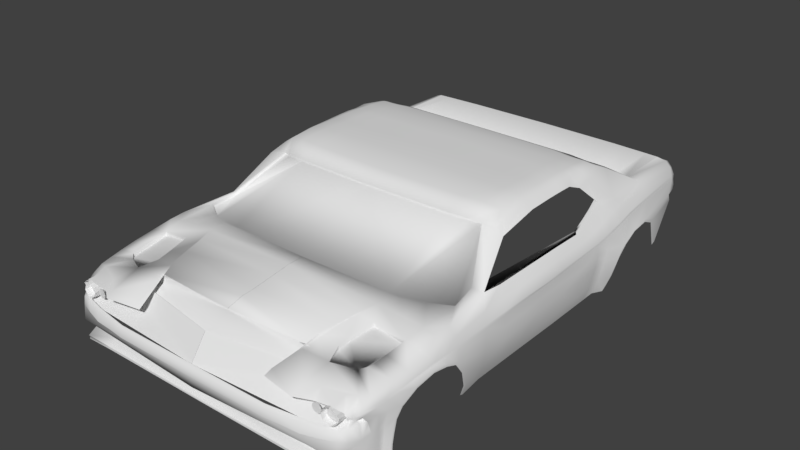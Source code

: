 # Source: untitled.blend  (saved by Blender 2.79.0; exported with 4.5.12 LTS)
import bpy
from mathutils import Matrix  # noqa: F401  (used for matrix-valued properties, if any)

bpy.ops.wm.read_factory_settings(use_empty=True)
scene = bpy.context.scene
scene.name = 'Scene'

# ---- collections
col_collection_1 = bpy.data.collections.new('Collection 1'); scene.collection.children.link(col_collection_1)

# ---- world
world_world = bpy.data.worlds.new('World'); scene.world = world_world
world_world.color = (0.05088, 0.05088, 0.05088)
world_world.use_sun_shadow = False
world_world.sun_shadow_jitter_overblur = 0.0
world_world.cycles.sampling_method = 'MANUAL'

# ---- meshes
me_plane = bpy.data.meshes.new('Plane')
me_plane.from_pydata([(0.0, -3.819, 0.2697), (1.414, -3.716, 0.2358), (0.0, -1.779, 0.3033), (1.471, -1.779, 0.2807), (0.0, -2.261, 0.3869), (0.0, -2.8, 0.3959), (0.0, -3.145, 0.3911), (1.473, -3.145, 0.3703), (1.474, -2.814, 0.3588), (1.471, -2.294, 0.3514), (0.0, -3.579, 0.3662), (1.486, -3.503, 0.3346), (1.051, -3.799, 0.2683), (1.289, -3.771, 0.2635), (1.25, -1.783, 0.3002), (1.013, -1.778, 0.2991), (1.283, -3.152, 0.3858), (1.044, -3.15, 0.3936), (1.277, -2.804, 0.3724), (1.035, -2.81, 0.3857), (1.26, -2.287, 0.3635), (1.028, -2.278, 0.3716), (1.293, -3.522, 0.3636), (1.048, -3.549, 0.3662), (0.0, -2.441, 0.3944), (0.0, -2.612, 0.3947), (1.478, -2.597, 0.3588), (1.474, -2.432, 0.3584), (1.028, -2.602, 0.3751), (1.026, -2.435, 0.3738), (1.275, -2.6, 0.3735), (1.271, -2.43, 0.3706), (1.467, -2.122, 0.3405), (1.47, -1.862, 0.3139), (0.0, -1.843, 0.3308), (0.0, -2.105, 0.3684), (1.027, -2.12, 0.3584), (1.021, -1.86, 0.333), (1.255, -2.123, 0.3436), (1.254, -1.871, 0.3187), (1.646, -3.711, 0.1667), (1.603, -1.588, 0.182), (1.649, -3.141, 0.2442), (1.644, -2.805, 0.2464), (1.667, -2.234, 0.1656), (1.653, -3.669, 0.1419), (1.645, -2.577, 0.2464), (1.646, -2.422, 0.2429), (1.668, -2.086, 0.2074), (1.644, -1.641, 0.1924), (1.815, -1.113, -0.111), (1.832, -1.753, -0.08779), (1.757, -1.97, -0.07822), (1.672, -1.258, -0.07432), (1.564, -3.149, 0.3172), (1.57, -2.806, 0.3221), (1.602, -2.111, 0.3142), (1.58, -1.802, 0.2699), (1.553, -1.698, 0.2399), (1.577, -2.441, 0.3261), (1.579, -2.294, 0.3165), (1.573, -2.596, 0.3263), (1.562, -3.547, 0.2762), (1.561, -3.652, 0.2096), (1.868, -1.087, -0.1955), (1.855, -1.618, -0.2042), (1.9, -1.869, -0.1944), (1.859, -2.575, -0.186), (1.866, -2.578, -0.2079), (1.847, -2.58, -0.1607), (1.81, -4.193, -0.2187), (1.972, -2.568, -0.416), (1.978, -4.384, -0.4438), (1.919, -4.328, -0.3374), (1.935, -2.566, -0.3074), (1.897, -2.662, -1.122), (1.876, -4.333, -1.15), (1.992, -4.39, -0.7521), (1.942, -4.373, -0.9833), (1.957, -2.621, -0.9515), (1.975, -2.586, -0.7277), (1.915, -1.081, -0.2871), (1.956, -1.556, -0.2933), (1.972, -1.833, -0.3347), (1.766, -0.3763, -0.1072), (1.669, -0.4179, -0.06905), (1.819, -0.3387, -0.1977), (1.853, -0.3549, -0.2938), (0.0, -1.215, -0.06555), (0.0, -0.3447, -0.09588), (0.0, -0.3827, -0.06607), (1.845, -2.594, -0.1726), (1.706, -4.263, -0.1795), (1.741, -2.028, -0.02974), (2.005, -2.561, -0.5599), (1.994, -4.39, -0.5884), (1.961, -2.051, -1.118), (2.027, -2.031, -0.9401), (2.076, -1.944, -0.689), (2.069, -1.842, -0.5648), (2.017, -1.243, -0.4774), (2.043, -1.549, -0.4676), (1.898, -0.463, -0.4901), (1.791, -2.163, -0.1166), (1.828, -2.363, -0.1576), (1.808, -2.377, -0.128), (1.772, -2.187, -0.08491), (1.983, -2.299, -0.394), (1.979, -2.076, -0.3652), (1.923, -2.102, -0.2306), (1.933, -2.318, -0.2696), (1.982, -2.3, -0.7043), (1.983, -2.101, -0.6954), (2.002, -2.081, -0.5536), (1.998, -2.293, -0.5497), (1.958, -2.346, -0.9371), (1.958, -2.153, -0.9332), (1.894, -2.37, -1.123), (1.894, -2.172, -1.12), (1.807, -0.4042, -0.9282), (1.936, -0.7968, -0.9936), (1.992, -1.001, -0.5887), (1.88, -0.394, -0.5997), (1.993, -4.851, -0.4397), (2.016, -4.77, -0.7543), (1.979, -4.683, -0.9782), (2.033, -4.9, -0.5833), (1.993, -5.048, -0.4401), (2.025, -5.052, -0.5255), (1.992, -5.216, -0.4448), (2.033, -5.263, -0.4946), (1.987, -5.539, -0.4626), (2.019, -5.504, -0.5428), (1.972, -5.719, -0.4799), (2.004, -5.709, -0.6491), (1.924, -6.162, -0.5221), (1.943, -6.096, -0.631), (1.996, -5.788, -0.7651), (1.945, -6.05, -0.7752), (0.000715, -4.891, -0.16), (0.000715, -5.093, -0.1599), (1.695, -5.551, -0.3077), (1.816, -6.259, -0.5037), (1.9, -4.874, -0.256), (1.887, -5.072, -0.2602), (1.685, -5.701, -0.3238), (1.746, -6.322, -0.4393), (1.496, -6.294, -0.501), (1.319, -6.413, -0.4671), (1.74, -4.576, -0.2249), (1.508, -4.736, -0.2029), (1.253, -4.83, -0.1916), (1.293, -5.597, -0.2559), (1.201, -5.089, -0.1695), (1.496, -5.075, -0.2042), (1.733, -5.064, -0.2345), (1.286, -5.747, -0.2842), (1.956, -5.541, -0.3722), (1.142, -5.321, -0.1964), (1.963, -5.057, -0.3389), (1.94, -5.73, -0.3945), (1.966, -5.282, -0.3445), (1.896, -6.112, -0.4687), (1.965, -4.857, -0.3418), (0.0, -6.339, -1.172), (1.916, -4.654, -1.145), (1.959, -5.854, -0.4879), (1.946, -5.983, -0.5105), (1.956, -5.959, -0.6296), (1.976, -5.855, -0.6345), (1.948, -5.952, -0.7685), (1.952, -5.88, -0.7841), (1.601, -5.843, -0.3546), (1.807, -6.058, -0.421), (1.725, -6.13, -0.4165), (1.484, -6.197, -0.405), (1.363, -5.961, -0.3249), (1.33, -6.323, -0.4164), (1.932, -5.883, -0.4204), (1.916, -6.023, -0.4397), (1.091, -5.563, -0.229), (0.000715, -5.319, -0.1923), (1.054, -5.748, -0.2669), (0.9985, -5.955, -0.3277), (0.000715, -5.578, -0.2261), (0.000715, -5.748, -0.2384), (1.145, -5.283, -0.1875), (0.000715, -5.939, -0.2921), (1.094, -5.537, -0.2135), (1.054, -5.72, -0.2308), (1.011, -5.897, -0.2977), (1.487, -3.166, 0.3493), (0.9955, -5.86, -0.2934), (1.71, -5.292, -0.2744), (1.341, -5.309, -0.2189), (0.9359, -6.271, -0.4085), (0.8972, -6.333, -0.4753), (1.941, -6.082, -0.6365), (1.914, -6.01, -0.748), (1.821, -6.202, -0.6073), (1.91, -6.169, -0.6167), (1.917, -6.151, -0.8092), (1.877, -6.278, -0.6328), (1.877, -6.277, -0.789), (1.821, -6.349, -0.6587), (1.817, -6.366, -0.754), (0.0, -6.527, -0.6694), (0.0, -6.514, -0.7734), (1.679, -6.397, -0.6727), (1.464, -6.439, -0.6735), (1.223, -6.479, -0.6758), (1.028, -6.504, -0.6716), (1.032, -6.5, -0.7821), (1.229, -6.478, -0.7809), (1.463, -6.462, -0.7796), (1.658, -6.411, -0.7698), (1.805, -6.226, -0.5441), (1.806, -6.284, -0.6338), (0.0, -6.469, -0.6506), (1.674, -6.353, -0.6469), (1.467, -6.4, -0.6494), (1.221, -6.437, -0.6486), (1.031, -6.466, -0.6475), (1.995, -5.828, -0.9188), (1.943, -6.027, -0.9468), (1.947, -5.954, -0.9461), (1.952, -5.888, -0.9394), (1.921, -6.134, -0.953), (1.815, -6.385, -0.9268), (0.0, -6.499, -0.7697), (0.0, -6.473, -0.9341), (1.995, -5.858, -1.166), (1.943, -6.022, -1.174), (1.947, -5.954, -1.174), (1.952, -5.907, -1.173), (1.927, -6.147, -1.18), (1.867, -6.338, -1.175), (1.927, -6.139, -1.045), (1.927, -6.144, -1.121), (1.943, -6.019, -1.115), (1.943, -6.024, -1.039), (1.947, -5.947, -1.039), (1.947, -5.951, -1.115), (1.952, -5.903, -1.115), (1.952, -5.899, -1.039), (1.995, -5.855, -1.108), (1.995, -5.85, -1.018), (1.876, -6.196, -1.043), (1.873, -6.225, -1.116), (1.479, -6.4, -0.9289), (1.506, -6.339, -1.169), (1.494, -6.24, -1.037), (1.486, -6.256, -1.091), (0.0, -6.234, -1.115), (0.0, -6.344, -1.174), (1.876, -6.317, -1.178), (1.507, -6.343, -1.172), (0.0, -6.343, -1.203), (1.86, -6.335, -1.216), (1.495, -6.342, -1.199), (1.891, -2.973, -1.133), (1.887, -3.305, -1.137), (1.883, -3.632, -1.141), (1.879, -3.961, -1.146), (1.994, -4.079, -0.7634), (1.99, -3.75, -0.7544), (1.985, -3.403, -0.7278), (1.981, -2.998, -0.7365), (1.946, -4.048, -0.977), (1.949, -3.711, -0.9706), (1.951, -3.347, -0.9642), (1.955, -2.972, -0.9578), (1.856, -2.941, -0.2097), (1.846, -3.278, -0.2181), (1.835, -3.614, -0.2265), (1.825, -3.949, -0.2349), (1.977, -3.017, -0.4238), (2.0, -3.374, -0.4228), (1.983, -3.767, -0.4307), (1.979, -4.07, -0.4372), (1.922, -4.023, -0.3318), (1.926, -3.709, -0.3248), (1.928, -3.332, -0.3187), (1.93, -2.989, -0.3115), (1.97, -2.004, -1.075), (2.028, -1.984, -0.9121), (2.064, -1.923, -0.7089), (2.073, -1.802, -0.5734), (2.02, -1.278, -0.5101), (2.053, -1.577, -0.5), (1.951, -0.8867, -0.9959), (1.997, -1.077, -0.6034), (1.74, -0.2042, -0.8797), (1.806, -0.321, -0.6296), (1.786, -0.2399, -0.2293), (1.828, -0.2397, -0.3177), (1.848, -0.2245, -0.4836), (1.667, -0.1366, -0.8836), (1.728, -0.1527, -0.6642), (1.741, -0.2157, -0.3547), (1.754, -0.2454, -0.4892), (1.75, -0.1833, -0.3108), (1.173, -0.161, -0.8487), (1.16, -0.1462, -0.6702), (1.177, -0.1695, -0.4984), (1.114, -0.2178, -0.8453), (0.0, -0.1122, -0.6472), (0.0, -0.16, -0.4972), (1.115, -0.1823, -0.8554), (1.095, -0.1721, -0.705), (0.0, -0.1851, -0.854), (0.0, -0.1365, -0.6607), (1.095, -0.2103, -0.7009), (0.0, -0.2217, -0.8409), (0.0, -0.2084, -0.6708), (1.734, -0.2525, -0.1593), (1.677, -0.2145, -0.2723), (1.512, -0.416, -0.06566), (1.289, -0.4064, -0.06566), (1.064, -0.3964, -0.06566), (1.086, -1.247, -0.06422), (1.317, -1.246, -0.05898), (1.531, -1.231, -0.06837), (1.526, -0.3746, -0.09428), (1.286, -0.365, -0.09396), (1.059, -0.3551, -0.094), (1.524, -0.251, -0.2693), (0.0, -0.368, -0.09669), (0.0, -0.2299, -0.2462), (1.769, -0.2401, -0.4043), (1.776, -0.2454, -0.4924), (1.715, -0.2596, -0.3336), (1.206, -0.2108, -0.4887), (0.0, -0.2068, -0.485), (1.641, -0.2975, -0.297), (1.49, -0.3393, -0.2902), (0.0, -0.3089, -0.272), (1.703, -6.157, -0.4415), (1.715, -6.346, -0.4427), (1.749, -6.153, -0.4529), (1.764, -6.343, -0.455), (1.786, -6.15, -0.4873), (1.801, -6.34, -0.4904), (1.803, -6.169, -0.5307), (1.814, -6.319, -0.5336), (1.794, -6.149, -0.5755), (1.807, -6.339, -0.5793), (1.764, -6.151, -0.6161), (1.776, -6.341, -0.6195), (1.733, -6.154, -0.6396), (1.731, -6.352, -0.638), (1.665, -6.158, -0.629), (1.679, -6.348, -0.6316), (1.624, -6.161, -0.5966), (1.638, -6.351, -0.6003), (1.606, -6.163, -0.5389), (1.618, -6.352, -0.5427), (1.619, -6.162, -0.4901), (1.631, -6.353, -0.4932), (1.655, -6.16, -0.4545), (1.669, -6.358, -0.4561), (1.757, -6.267, -0.4599), (1.711, -6.271, -0.4485), (1.794, -6.264, -0.4942), (1.792, -6.271, -0.5369), (1.802, -6.263, -0.5825), (1.766, -6.265, -0.6231), (1.725, -6.268, -0.6432), (1.672, -6.272, -0.6356), (1.632, -6.275, -0.6036), (1.614, -6.277, -0.5459), (1.627, -6.276, -0.4971), (1.663, -6.274, -0.4615), (1.74, -6.281, -0.4988), (1.71, -6.283, -0.4913), (1.762, -6.279, -0.5204), (1.775, -6.277, -0.546), (1.765, -6.279, -0.573), (1.747, -6.28, -0.5969), (1.719, -6.282, -0.6088), (1.687, -6.284, -0.6043), (1.664, -6.286, -0.5854), (1.651, -6.287, -0.5524), (1.658, -6.286, -0.5222), (1.68, -6.285, -0.4999), (1.565, -6.314, -0.4892), (1.539, -6.316, -0.4824), (1.587, -6.313, -0.5095), (1.596, -6.312, -0.532), (1.592, -6.312, -0.5629), (1.573, -6.313, -0.5866), (1.547, -6.315, -0.5978), (1.516, -6.317, -0.5937), (1.493, -6.319, -0.5754), (1.481, -6.32, -0.5401), (1.489, -6.319, -0.5112), (1.51, -6.318, -0.4901), (1.563, -6.313, -0.5009), (1.539, -6.315, -0.4948), (1.581, -6.312, -0.5148), (1.588, -6.311, -0.5385), (1.584, -6.311, -0.561), (1.569, -6.312, -0.5808), (1.546, -6.314, -0.5906), (1.52, -6.316, -0.5869), (1.501, -6.317, -0.5713), (1.492, -6.318, -0.5431), (1.498, -6.318, -0.5193), (1.516, -6.317, -0.5018), (0.000715, -6.445, -0.6796), (1.779, -6.358, -0.6848), (0.000715, -6.244, -0.3999), (1.988, -4.073, -0.604), (1.988, -3.768, -0.6057), (1.987, -3.407, -0.5861), (1.975, -3.016, -0.5902), (1.982, -4.385, -0.4635), (1.985, -4.389, -0.479), (1.969, -2.565, -0.4543), (1.973, -2.566, -0.4343), (1.925, -1.114, -0.3385), (1.92, -1.093, -0.3083), (1.861, -0.359, -0.3194), (1.866, -0.362, -0.3476), (1.955, -1.563, -0.3398), (1.959, -1.556, -0.314), (1.983, -2.298, -0.4296), (1.983, -2.3, -0.4135), (1.983, -2.075, -0.3868), (1.987, -2.073, -0.4075), (1.978, -1.836, -0.3534), (1.976, -1.843, -0.3755), (2.002, -4.852, -0.4724), (1.998, -4.847, -0.4587), (2.005, -5.047, -0.4666), (2.006, -5.226, -0.4647), (2.0, -5.045, -0.4548), (2.0, -5.539, -0.4853), (1.983, -5.719, -0.5056), (1.979, -5.72, -0.4935), (1.937, -6.15, -0.548), (1.968, -5.855, -0.523), (1.967, -5.861, -0.5071), (1.938, -5.976, -0.5236), (1.95, -5.969, -0.539), (1.84, -6.09, -0.6352), (1.904, -6.206, -0.5695), (1.885, -6.217, -0.5436), (1.984, -4.073, -0.4544), (1.983, -4.069, -0.4763), (1.831, -0.2337, -0.3351), (1.834, -0.228, -0.3613), (1.774, -0.2226, -0.3747), (1.744, -0.2247, -0.3761), (1.769, -0.2402, -0.4052), (1.77, -0.2419, -0.4214), (1.984, -3.772, -0.4519), (1.983, -3.771, -0.4719), (1.986, -3.385, -0.4465), (1.985, -3.39, -0.4656), (1.982, -3.022, -0.4472), (1.982, -3.023, -0.4649), (2.015, -4.808, -0.7585), (1.981, -4.728, -0.9678), (2.031, -4.93, -0.5987), (2.032, -5.07, -0.5446), (2.026, -5.257, -0.5186), (2.018, -5.495, -0.5608), (2.004, -5.687, -0.6633), (1.996, -5.76, -0.7686), (1.922, -4.7, -1.123), (1.995, -5.797, -0.9123), (1.995, -5.825, -1.144), (1.995, -5.823, -1.102), (1.995, -5.818, -1.015), (1.669, -5.783, -0.33), (1.997, -5.213, -0.4561), (1.991, -5.537, -0.4742), (1.819, -6.229, -0.5872), (1.013, -1.783, 0.2918), (0.0, -1.784, 0.296), (1.471, -1.783, 0.2734), (1.25, -1.787, 0.2929), (1.553, -1.703, 0.2326), (1.672, -1.263, -0.08163), (1.603, -1.593, 0.1747), (1.531, -1.235, -0.07567), (0.0, -1.22, -0.07286), (1.085, -1.252, -0.07152), (1.317, -1.251, -0.06629), (1.741, -0.2019, -0.3454), (1.754, -0.2316, -0.4799), (1.177, -0.1556, -0.4892), (0.0, -0.1462, -0.4879), (1.715, -0.2457, -0.3243), (1.641, -0.2836, -0.2877), (1.49, -0.3254, -0.281), (0.0, -0.295, -0.2627), (1.744, -0.2109, -0.3668), (1.285, -3.76, 0.2382), (1.41, -3.705, 0.2105), (0.0, -3.809, 0.2444), (1.061, -3.789, 0.243), (1.735, -4.57, -0.257), (1.503, -4.73, -0.235), (1.103, -4.824, -0.2237), (1.701, -4.257, -0.2116), (0.0, -4.885, -0.1921), (1.506, -6.235, -1.109), (1.523, -6.239, -1.038), (0.02836, -6.255, -1.095), (1.456, -6.38, -0.948), (0.02852, -6.45, -0.9532), (1.699, -5.556, -0.3539), (1.689, -5.706, -0.37), (1.298, -5.598, -0.2953), (1.291, -5.748, -0.3236), (1.714, -5.297, -0.3206), (1.346, -5.31, -0.2584), (1.673, -5.788, -0.3763), (1.108, -4.825, -0.2631), (1.286, -5.747, -0.2842), (1.364, -5.956, -0.3181), (1.714, -5.297, -0.3206), (1.601, -5.847, -0.3614), (1.699, -5.556, -0.3539), (1.346, -5.31, -0.2584), (1.298, -5.598, -0.2953), (1.689, -5.706, -0.37), (1.291, -5.748, -0.3236), (1.673, -5.788, -0.3763), (1.861, -5.849, -0.5095), (0.0, -5.934, -0.3138), (0.9127, -5.891, -0.3193), (0.0, -6.239, -0.4215)], [(7, 191), (299, 490), (505, 520)], [(39, 33, 3, 14), (22, 11, 7, 16), (16, 7, 8, 18), (31, 27, 9, 20), (13, 1, 11, 22), (0, 12, 23, 10), (12, 13, 22, 23), (24, 29, 21, 4), (29, 31, 20, 21), (6, 17, 19, 5), (17, 16, 18, 19), (10, 23, 17, 6), (23, 22, 16, 17), (34, 37, 15, 2), (37, 39, 14, 15), (19, 18, 30, 28), (28, 30, 31, 29), (5, 19, 28, 25), (25, 28, 29, 24), (18, 8, 26, 30), (30, 26, 27, 31), (21, 20, 38, 36), (36, 38, 39, 37), (4, 21, 36, 35), (35, 36, 37, 34), (20, 9, 32, 38), (38, 32, 33, 39), (55, 54, 42, 43), (57, 56, 48, 49), (58, 57, 49, 41), (60, 59, 47, 44), (61, 55, 43, 46), (59, 61, 46, 47), (54, 62, 45, 42), (62, 63, 40, 45), (56, 60, 44, 48), (41, 49, 50, 53), (48, 44, 52, 51), (49, 48, 51, 50), (32, 9, 60, 56), (11, 1, 63, 62), (7, 11, 62, 54), (27, 26, 61, 59), (26, 8, 55, 61), (9, 27, 59, 60), (3, 33, 57, 58), (33, 32, 56, 57), (8, 7, 54, 55), (51, 52, 66, 65), (50, 51, 65, 64), (91, 68, 67, 69), (280, 73, 72, 279), (275, 70, 73, 280), (268, 78, 76, 263), (264, 77, 78, 268), (64, 65, 82, 81), (65, 66, 83, 82), (64, 81, 87, 86), (50, 64, 86, 84), (53, 50, 84, 85), (320, 319, 90, 88), (319, 325, 89, 90), (104, 105, 91, 68), (113, 112, 98, 99), (112, 116, 97, 98), (116, 118, 96, 97), (104, 68, 74, 110), (108, 83, 66, 109), (81, 82, 425, 421), (87, 81, 421, 422), (71, 107, 110, 74), (107, 108, 109, 110), (52, 103, 109, 66), (103, 104, 110, 109), (52, 93, 106, 103), (103, 106, 105, 104), (79, 75, 117, 115), (115, 117, 118, 116), (80, 79, 115, 111), (111, 115, 116, 112), (114, 111, 112, 113), (107, 427, 428, 108), (108, 428, 430, 83), (82, 83, 430, 425), (122, 121, 120, 119), (102, 100, 121, 122), (77, 95, 126, 124), (448, 279, 72, 416), (78, 77, 124, 125), (128, 434, 435, 130), (130, 435, 437, 132), (132, 437, 438, 134), (134, 438, 441, 169), (169, 441, 444, 168), (168, 136, 138, 170), (153, 151, 139, 140), (157, 141, 145, 160), (158, 153, 186), (186, 153, 140, 181), (475, 178, 160, 145), (161, 159, 144, 193), (157, 161, 193, 141), (155, 149, 150, 154), (154, 150, 151, 153), (143, 149, 155, 144), (159, 163, 143, 144), (127, 123, 163, 159), (131, 129, 161, 157), (148, 177, 195, 196), (133, 131, 157, 160), (129, 127, 159, 161), (166, 133, 160, 178), (73, 163, 123, 72), (70, 143, 163, 73), (92, 149, 143, 70), (67, 68, 272, 273, 274, 275, 70, 92, 91, 69), (45, 40, 63, 1, 92, 70), (76, 78, 125, 165), (135, 167, 179, 162), (167, 166, 178, 179), (147, 175, 177, 148), (142, 173, 174, 146), (134, 169, 171, 137), (169, 168, 170, 171), (168, 444, 440, 136), (197, 445, 446, 200), (146, 174, 175, 147), (144, 155, 154, 153, 194, 193), (172, 522, 177, 175, 174, 173), (182, 521, 152, 180), (182, 180, 188, 189), (522, 521, 182, 183), (194, 153, 158), (188, 186, 181, 184), (152, 194, 158, 180), (190, 189, 185, 187), (185, 189, 188, 184), (180, 158, 186, 188), (183, 182, 189, 190), (177, 522, 183, 195), (138, 136, 197, 198), (136, 440, 445, 197), (198, 197, 200, 201, 138), (199, 202, 200, 446), (201, 200, 202, 203), (413, 457, 449, 412), (203, 202, 204, 205), (212, 211, 206, 207), (205, 204, 208, 215), (215, 208, 209, 214), (214, 209, 210, 213), (213, 210, 211, 212), (208, 204, 217, 219), (206, 211, 222, 218), (211, 210, 221, 222), (209, 208, 219, 220), (199, 217, 204, 202), (210, 209, 220, 221), (203, 205, 228), (171, 170, 225, 226), (137, 171, 226, 223), (201, 203, 228, 227), (170, 138, 224, 225), (227, 224, 138, 201), (228, 205, 229, 230), (239, 238, 235, 232), (243, 242, 233, 234), (245, 243, 234, 231), (238, 248, 236, 235), (242, 239, 232, 233), (225, 224, 240, 241), (241, 240, 239, 242), (227, 228, 247, 237), (237, 247, 248, 238), (223, 226, 244, 246), (246, 244, 243, 245), (226, 225, 241, 244), (244, 241, 242, 243), (224, 227, 237, 240), (240, 237, 238, 239), (248, 247, 509, 508), (247, 228, 249, 509), (236, 248, 508, 250), (250, 508, 253, 164), (250, 164, 254, 256), (236, 250, 256, 255), (256, 254, 257, 259), (255, 256, 259, 258), (235, 255, 258), (420, 424, 101, 100), (265, 264, 268, 269), (79, 271, 260, 75), (271, 270, 261, 260), (270, 269, 262, 261), (269, 268, 263, 262), (68, 272, 283, 74), (272, 273, 282, 283), (273, 274, 281, 282), (274, 275, 280, 281), (79, 80, 267, 271), (267, 266, 270, 271), (266, 265, 269, 270), (281, 280, 279, 278), (95, 77, 264, 412), (419, 71, 276, 460), (120, 121, 291, 290), (101, 99, 287, 289), (98, 97, 285, 286), (99, 98, 286, 287), (97, 96, 284, 285), (100, 101, 289, 288), (121, 100, 288, 291), (122, 119, 292, 293), (424, 431, 99, 101), (86, 87, 295, 294), (102, 122, 293, 296), (299, 452, 454, 329), (294, 295, 299, 301), (298, 297, 302, 303), (303, 302, 308, 309), (311, 309, 312, 314), (312, 305, 313, 314), (306, 303, 309, 311), (309, 308, 305, 312), (308, 310, 313, 305), (84, 86, 294, 315), (301, 316, 315, 294), (85, 84, 323, 317), (317, 323, 324, 318), (318, 324, 325, 319), (53, 85, 317, 322), (322, 317, 318, 321), (321, 318, 319, 320), (84, 315, 316, 326, 323), (323, 326, 328, 327), (316, 301, 331, 334), (414, 459, 457, 413), (300, 304, 332, 330), (304, 307, 333, 332), (328, 326, 335, 336), (326, 316, 334, 335), (301, 299, 329, 331), (337, 338, 340, 339), (339, 340, 342, 341), (341, 342, 344, 343), (343, 344, 346, 345), (345, 346, 348, 347), (347, 348, 350, 349), (349, 350, 352, 351), (351, 352, 354, 353), (353, 354, 356, 355), (355, 356, 358, 357), (346, 344, 364, 365), (357, 358, 360, 359), (359, 360, 338, 337), (337, 339, 341, 343, 345, 347, 349, 351, 353, 355, 357, 359), (371, 370, 382, 383), (338, 360, 372, 362), (340, 338, 362, 361), (344, 342, 363, 364), (360, 358, 371, 372), (342, 340, 361, 363), (358, 356, 370, 371), (356, 354, 369, 370), (354, 352, 368, 369), (352, 350, 367, 368), (350, 348, 366, 367), (348, 346, 365, 366), (373, 374, 384, 383, 382, 381, 380, 379, 378, 377, 376, 375), (368, 367, 379, 380), (365, 364, 376, 377), (372, 371, 383, 384), (361, 362, 374, 373), (369, 368, 380, 381), (366, 365, 377, 378), (362, 372, 384, 374), (363, 361, 373, 375), (370, 369, 381, 382), (367, 366, 378, 379), (364, 363, 375, 376), (397, 398, 408, 407, 406, 405, 404, 403, 402, 401, 400, 399), (398, 397, 385, 386), (397, 399, 387, 385), (399, 400, 388, 387), (400, 401, 389, 388), (401, 402, 390, 389), (402, 403, 391, 390), (403, 404, 392, 391), (404, 405, 393, 392), (405, 406, 394, 393), (406, 407, 395, 394), (407, 408, 396, 395), (408, 398, 386, 396), (409, 410, 166, 411), (293, 292, 297, 298), (114, 94, 80, 111), (277, 282, 281, 278), (276, 283, 282, 277), (71, 74, 283, 276), (295, 450, 452, 299), (265, 413, 412, 264), (415, 461, 459, 414), (266, 414, 413, 265), (267, 415, 414, 266), (94, 114, 426, 418), (267, 80, 94, 415), (330, 298, 303, 309, 312, 314, 307, 304, 300), (293, 298, 330, 300, 296), (419, 427, 107, 71), (460, 276, 277, 458), (458, 277, 278, 456), (456, 278, 279, 448), (453, 300, 330, 455), (451, 296, 300, 453), (423, 102, 296, 451), (416, 72, 123, 433), (94, 418, 461, 415), (442, 166, 167, 443), (439, 133, 166, 442), (179, 173, 142, 447, 135, 162), (127, 436, 433, 123), (412, 449, 417, 95), (426, 114, 113, 429), (126, 432, 434, 128), (429, 113, 99, 431), (87, 422, 450, 295), (423, 420, 100, 102), (419, 460, 461, 418), (460, 458, 459, 461), (458, 456, 457, 459), (456, 448, 449, 457), (453, 455, 454, 452), (451, 453, 452, 450), (423, 451, 450, 422), (448, 416, 417, 449), (427, 419, 418, 426), (135, 447, 446, 445, 440), (167, 135, 440, 444, 443), (442, 443, 444, 441), (439, 442, 441, 438), (173, 179, 178, 475, 172), (416, 433, 432, 417), (431, 424, 425, 430), (429, 431, 430, 428), (426, 429, 428, 427), (424, 420, 421, 425), (420, 423, 422, 421), (95, 417, 432, 126), (137, 223, 471, 469), (128, 130, 466, 465), (165, 125, 463, 470), (132, 134, 468, 467), (124, 126, 464, 462), (126, 128, 465, 464), (245, 231, 472, 473), (223, 246, 474, 471), (130, 132, 467, 466), (125, 124, 462, 463), (134, 137, 469, 468), (246, 245, 473, 474), (190, 196, 195, 183), (436, 434, 432, 433), (129, 476, 436, 127), (436, 476, 435, 434), (131, 477, 476, 129), (437, 435, 476, 477), (131, 133, 439, 477), (439, 438, 437, 477), (478, 199, 446, 447), (478, 447, 142, 216), (14, 3, 481, 482), (479, 482, 481, 483, 485, 484, 486, 489, 488, 487, 480), (320, 88, 487, 488), (53, 322, 486, 484), (15, 14, 482, 479), (321, 320, 488, 489), (322, 321, 489, 486), (2, 15, 479, 480), (41, 53, 484, 485), (58, 41, 485, 483), (3, 58, 483, 481), (336, 335, 496, 497), (492, 493, 497, 496, 495, 494, 498, 491), (334, 331, 494, 495), (331, 453, 498, 494), (304, 307, 493, 492), (335, 334, 495, 496), (300, 304, 492, 491), (453, 300, 491, 498), (92, 1, 500, 506), (1, 13, 499, 500), (501, 507, 505, 502), (499, 502, 505, 504, 503, 506, 500), (150, 149, 503, 504), (12, 0, 501, 502), (13, 12, 502, 499), (151, 150, 504, 505), (139, 151, 505, 507), (149, 92, 506, 503), (252, 251, 511, 512, 510), (252, 510, 253, 508), (511, 251, 509, 249), (251, 252, 508, 509), (512, 511, 249, 230), (510, 512, 230, 253), (152, 521, 529, 527), (193, 194, 526, 523), (194, 152, 527, 526), (475, 145, 528, 519), (141, 193, 523, 525), (145, 141, 525, 528), (176, 524, 530, 514, 513, 517, 518, 515, 516), (176, 516, 156), (176, 156, 521, 522), (524, 176, 522, 172), (517, 513, 525, 523), (515, 518, 526, 527), (514, 530, 519, 528), (518, 517, 523, 526), (513, 514, 528, 525), (516, 515, 527, 529), (156, 516, 529, 521), (530, 524, 172, 519), (411, 166, 531, 534), (532, 534, 531, 533), (190, 187, 532, 533), (166, 190, 533, 531)])
me_plane.polygons.foreach_set('use_smooth', [1, 1, 1, 1, 1, 1, 1, 1, 1, 1, 1, 1, 1, 1, 1, 1, 1, 1, 1, 1, 1, 1, 1, 1, 1, 1, 1, 1, 1, 1, 1, 1, 1, 1, 1, 1, 1, 1, 1, 1, 1, 1, 1, 1, 1, 1, 1, 1, 1, 1, 1, 1, 1, 1, 1, 1, 1, 1, 1, 1, 1, 1, 1, 1, 1, 1, 1, 1, 1, 1, 1, 1, 1, 1, 1, 1, 1, 1, 1, 1, 1, 1, 1, 1, 1, 1, 1, 1, 1, 1, 1, 1, 1, 1, 1, 1, 1, 1, 1, 1, 1, 1, 1, 1, 1, 1, 1, 1, 1, 1, 1, 1, 1, 1, 1, 1, 1, 1, 1, 1, 1, 1, 1, 1, 1, 1, 1, 1, 1, 1, 1, 1, 1, 1, 1, 1, 1, 1, 1, 1, 1, 1, 1, 1, 1, 1, 1, 1, 1, 1, 1, 1, 1, 1, 1, 1, 1, 1, 1, 1, 1, 1, 1, 1, 1, 1, 1, 1, 1, 1, 1, 1, 1, 1, 1, 1, 1, 1, 1, 1, 1, 1, 1, 1, 1, 1, 1, 1, 1, 1, 1, 1, 1, 1, 1, 1, 1, 1, 1, 1, 1, 1, 1, 1, 1, 1, 1, 1, 1, 1, 1, 1, 1, 1, 1, 1, 1, 1, 1, 1, 1, 1, 1, 1, 0, 1, 1, 1, 1, 1, 1, 1, 1, 1, 1, 1, 1, 1, 1, 1, 1, 1, 0, 0, 0, 0, 0, 0, 0, 0, 0, 0, 0, 0, 0, 0, 0, 0, 0, 0, 0, 0, 0, 0, 0, 0, 0, 0, 0, 0, 0, 0, 0, 0, 0, 0, 0, 0, 0, 0, 0, 0, 0, 0, 0, 0, 0, 0, 0, 0, 0, 0, 0, 0, 1, 1, 1, 1, 1, 1, 1, 1, 1, 1, 1, 1, 0, 0, 1, 1, 1, 1, 1, 1, 1, 1, 1, 1, 1, 1, 1, 1, 1, 1, 1, 1, 1, 1, 1, 1, 1, 1, 1, 1, 1, 1, 1, 1, 1, 1, 1, 1, 1, 1, 1, 1, 1, 1, 1, 1, 1, 1, 1, 1, 1, 1, 1, 1, 1, 1, 1, 1, 1, 1, 1, 1, 1, 1, 1, 1, 1, 1, 1, 1, 1, 1, 1, 1, 1, 1, 1, 1, 0, 1, 0, 0, 1, 0, 1, 1, 1, 1, 1, 1, 1, 1, 1, 1, 1, 1, 1, 1, 1, 1, 1, 1, 1, 1, 1, 1, 1, 1, 1, 1, 1, 1, 1, 1, 1, 1, 1, 1, 1, 0, 1, 1, 0])
_k = set([(53, 85), (84, 85), (85, 317), (88, 90), (89, 90), (90, 319), (317, 318), (318, 319)])
me_plane.attributes.new('sharp_edge', 'BOOLEAN', 'EDGE').data.foreach_set('value', [ (min(e.vertices), max(e.vertices)) in _k for e in me_plane.edges])
_uv = me_plane.uv_layers.new(name='UVMap')
_uv.uv.foreach_set('vector', [0.9143, 0.07331, 0.9118, 0.0364, 0.9247, 0.03379, 0.9285, 0.07173, 0.2196, 0.1442, 0.2529, 0.1458, 0.2524, 0.2076, 0.2199, 0.2075, 0.2199, 0.2075, 0.2524, 0.2076, 0.2551, 0.2634, 0.2216, 0.266, 0.2232, 0.3294, 0.2579, 0.328, 0.2584, 0.3512, 0.2225, 0.3533, 0.2192, 0.09907, 0.2414, 0.1071, 0.2529, 0.1458, 0.2196, 0.1442, 0.000313, 0.09527, 0.1786, 0.09511, 0.1778, 0.1405, 0.0, 0.1388, 0.1786, 0.09511, 0.2192, 0.09907, 0.2196, 0.1442, 0.1778, 0.1405, 0.007247, 0.3324, 0.1816, 0.3295, 0.1831, 0.3558, 0.008633, 0.3626, 0.1816, 0.3295, 0.2232, 0.3294, 0.2225, 0.3533, 0.1831, 0.3558, 0.002477, 0.2131, 0.1793, 0.2089, 0.1803, 0.2662, 0.004748, 0.2716, 0.1793, 0.2089, 0.2199, 0.2075, 0.2216, 0.266, 0.1803, 0.2662, 0.0, 0.1388, 0.1778, 0.1405, 0.1793, 0.2089, 0.002477, 0.2131, 0.1778, 0.1405, 0.2196, 0.1442, 0.2199, 0.2075, 0.1793, 0.2089, 0.9413, 0.2859, 0.9207, 0.113, 0.9334, 0.1119, 0.9511, 0.284, 0.9207, 0.113, 0.9143, 0.07331, 0.9285, 0.07173, 0.9334, 0.1119, 0.1803, 0.2662, 0.2216, 0.266, 0.2225, 0.3006, 0.1807, 0.3012, 0.1807, 0.3012, 0.2225, 0.3006, 0.2232, 0.3294, 0.1816, 0.3295, 0.004748, 0.2716, 0.1803, 0.2662, 0.1807, 0.3012, 0.006062, 0.3034, 0.006062, 0.3034, 0.1807, 0.3012, 0.1816, 0.3295, 0.007247, 0.3324, 0.2216, 0.266, 0.2551, 0.2634, 0.2574, 0.3001, 0.2225, 0.3006, 0.2225, 0.3006, 0.2574, 0.3001, 0.2579, 0.328, 0.2232, 0.3294, 0.1831, 0.3558, 0.2225, 0.3533, 0.2232, 0.3807, 0.1842, 0.3822, 0.1842, 0.3822, 0.2232, 0.3807, 0.2252, 0.4225, 0.1854, 0.4256, 0.008633, 0.3626, 0.1831, 0.3558, 0.1842, 0.3822, 0.01008, 0.3884, 0.01008, 0.3884, 0.1842, 0.3822, 0.1854, 0.4256, 0.01264, 0.4316, 0.2225, 0.3533, 0.2584, 0.3512, 0.2591, 0.3799, 0.2232, 0.3807, 0.2232, 0.3807, 0.2591, 0.3799, 0.2619, 0.4231, 0.2252, 0.4225, 0.2722, 0.2633, 0.2689, 0.205, 0.2849, 0.2039, 0.2864, 0.2609, 0.2135, 0.7442, 0.2135, 0.7979, 0.1955, 0.7908, 0.2036, 0.7148, 0.9354, 0.01756, 0.9185, 0.01573, 0.9418, 0.0, 0.9511, 0.005686, 0.2098, 0.829, 0.208, 0.8545, 0.1938, 0.849, 0.1849, 0.8152, 0.2044, 0.8808, 0.1988, 0.9165, 0.1853, 0.9144, 0.1907, 0.8754, 0.208, 0.8545, 0.2044, 0.8808, 0.1907, 0.8754, 0.1938, 0.849, 0.2689, 0.205, 0.2668, 0.1363, 0.284, 0.1114, 0.2849, 0.2039, 0.2668, 0.1363, 0.2671, 0.1166, 0.2821, 0.105, 0.284, 0.1114, 0.2135, 0.7979, 0.2098, 0.829, 0.1849, 0.8152, 0.1955, 0.7908, 0.03396, 0.7424, 0.04194, 0.7423, 0.04194, 0.8132, 0.02381, 0.7948, 0.1955, 0.7908, 0.1849, 0.8152, 0.1491, 0.7641, 0.152, 0.7267, 0.2036, 0.7148, 0.1955, 0.7908, 0.152, 0.7267, 0.1633, 0.6173, 0.2591, 0.3799, 0.2584, 0.3512, 0.2773, 0.3498, 0.2827, 0.3805, 0.2529, 0.1458, 0.2414, 0.1071, 0.2671, 0.1166, 0.2668, 0.1363, 0.2524, 0.2076, 0.2529, 0.1458, 0.2668, 0.1363, 0.2689, 0.205, 0.2579, 0.328, 0.2574, 0.3001, 0.274, 0.2989, 0.2759, 0.3251, 0.2574, 0.3001, 0.2551, 0.2634, 0.2722, 0.2633, 0.274, 0.2989, 0.2584, 0.3512, 0.2579, 0.328, 0.2759, 0.3251, 0.2773, 0.3498, 0.9247, 0.03379, 0.9118, 0.0364, 0.9185, 0.01573, 0.9354, 0.01756, 0.2619, 0.4231, 0.2591, 0.3799, 0.2827, 0.3805, 0.2818, 0.4316, 0.2551, 0.2634, 0.2524, 0.2076, 0.2689, 0.205, 0.2722, 0.2633, 0.8223, 0.1123, 0.8281, 0.1494, 0.8055, 0.134, 0.8002, 0.09116, 0.8085, 0.003176, 0.8223, 0.1123, 0.8002, 0.09116, 0.7932, 0.0, 0.04566, 0.7423, 0.05231, 0.7436, 0.04873, 0.745, 0.04424, 0.7452, 0.8158, 0.505, 0.8197, 0.5573, 0.802, 0.5686, 0.7982, 0.5147, 0.5538, 0.7558, 0.5513, 0.714, 0.5724, 0.6892, 0.5724, 0.7411, 0.7064, 0.5195, 0.7105, 0.5754, 0.6823, 0.5711, 0.6771, 0.5073, 0.7428, 0.5214, 0.7496, 0.5745, 0.7105, 0.5754, 0.7064, 0.5195, 0.7932, 0.0, 0.8002, 0.09116, 0.7832, 0.08184, 0.7771, 0.0004433, 0.8002, 0.09116, 0.8055, 0.134, 0.7804, 0.13, 0.7832, 0.08184, 0.1646, 0.4738, 0.1806, 0.4719, 0.2037, 0.5946, 0.1877, 0.6003, 0.1491, 0.472, 0.1646, 0.4738, 0.1877, 0.6003, 0.1709, 0.5968, 6.905e-05, 0.4568, 0.02384, 0.4316, 0.1478, 0.44, 0.1416, 0.4574, 0.0, 0.557, 0.143, 0.5607, 0.1414, 0.7423, 0.001402, 0.7423, 0.3142, 0.6148, 0.3083, 0.6138, 0.3081, 0.4316, 0.3142, 0.4318, 0.0516, 0.7817, 0.04596, 0.7804, 0.04566, 0.7423, 0.05231, 0.7436, 0.7468, 0.1759, 0.7233, 0.1816, 0.721, 0.1545, 0.7405, 0.1351, 0.7233, 0.1816, 0.6839, 0.1943, 0.6802, 0.1735, 0.721, 0.1545, 0.6839, 0.1943, 0.653, 0.2006, 0.6509, 0.1798, 0.6802, 0.1735, 0.8201, 0.2179, 0.8147, 0.2556, 0.7969, 0.2551, 0.7994, 0.212, 0.7789, 0.172, 0.7804, 0.13, 0.8055, 0.134, 0.8028, 0.1744, 0.7771, 0.0004433, 0.7832, 0.08184, 0.7797, 0.08209, 0.7737, 0.002713, 0.2037, 0.5946, 0.1806, 0.4719, 0.1839, 0.4693, 0.2079, 0.5931, 0.7782, 0.2572, 0.7775, 0.2107, 0.7994, 0.212, 0.7969, 0.2551, 0.7775, 0.2107, 0.7789, 0.172, 0.8028, 0.1744, 0.7994, 0.212, 0.5724, 0.759, 0.575, 0.7247, 0.6005, 0.7293, 0.6005, 0.77, 0.575, 0.7247, 0.5783, 0.6892, 0.5989, 0.6916, 0.6005, 0.7293, 0.05231, 0.8507, 0.04194, 0.8428, 0.0455, 0.814, 0.05184, 0.8168, 0.05184, 0.8168, 0.0455, 0.814, 0.04596, 0.7804, 0.0516, 0.7817, 0.6882, 0.2747, 0.6604, 0.2844, 0.6556, 0.2345, 0.6863, 0.2274, 0.6863, 0.2274, 0.6556, 0.2345, 0.653, 0.2006, 0.6839, 0.1943, 0.7255, 0.2651, 0.6882, 0.2747, 0.6863, 0.2274, 0.7249, 0.2157, 0.7249, 0.2157, 0.6863, 0.2274, 0.6839, 0.1943, 0.7233, 0.1816, 0.7509, 0.2122, 0.7249, 0.2157, 0.7233, 0.1816, 0.7468, 0.1759, 0.7775, 0.2107, 0.7742, 0.2112, 0.7752, 0.1722, 0.7789, 0.172, 0.7789, 0.172, 0.7752, 0.1722, 0.7772, 0.1308, 0.7804, 0.13, 0.7832, 0.08184, 0.7804, 0.13, 0.7772, 0.1308, 0.7797, 0.08209, 0.254, 0.5784, 0.2344, 0.476, 0.3081, 0.4979, 0.3081, 0.5665, 0.2337, 0.5701, 0.2085, 0.4385, 0.2344, 0.476, 0.254, 0.5784, 0.5834, 0.6773, 0.5555, 0.6778, 0.5534, 0.5902, 0.5828, 0.612, 0.7952, 0.5154, 0.7982, 0.5147, 0.802, 0.5686, 0.7986, 0.5692, 0.6224, 0.6794, 0.5834, 0.6773, 0.5828, 0.612, 0.6209, 0.6261, 0.543, 0.5642, 0.5328, 0.5651, 0.532, 0.5343, 0.5372, 0.528, 0.5372, 0.528, 0.532, 0.5343, 0.5345, 0.4804, 0.5446, 0.4863, 0.5446, 0.4863, 0.5345, 0.4804, 0.5372, 0.4494, 0.5619, 0.4507, 0.5619, 0.4507, 0.5372, 0.4494, 0.5397, 0.426, 0.5587, 0.4256, 0.6456, 0.7515, 0.6265, 0.7515, 0.6292, 0.7318, 0.6447, 0.7336, 0.5574, 0.4077, 0.5571, 0.3842, 0.5819, 0.3917, 0.581, 0.4085, 0.4947, 0.2893, 0.5882, 0.2704, 0.5659, 0.7217, 0.493, 0.7217, 0.3292, 0.008141, 0.3264, 0.1049, 0.2717, 0.1075, 0.2606, 0.01233, 0.4573, 0.1904, 0.4472, 0.1511, 0.4568, 0.1847, 0.4243, 0.3094, 0.4947, 0.2893, 0.493, 0.7217, 0.4109, 0.7217, 0.2419, 0.1129, 0.2046, 0.01276, 0.2606, 0.01233, 0.2717, 0.1075, 0.4231, 0.005762, 0.5037, 0.0001425, 0.5024, 0.04003, 0.4212, 0.1016, 0.3292, 0.008141, 0.4231, 0.005762, 0.4212, 0.1016, 0.3264, 0.1049, 0.5048, 0.09632, 0.6809, 0.09512, 0.6227, 0.1788, 0.5005, 0.1822, 0.5005, 0.1822, 0.6227, 0.1788, 0.5882, 0.2704, 0.4947, 0.2893, 0.5738, 0.0357, 0.6809, 0.09512, 0.5048, 0.09632, 0.5024, 0.04003, 0.537, 0.8387, 0.5358, 0.8035, 0.5501, 0.8065, 0.5513, 0.8405, 0.5282, 0.5651, 0.5287, 0.5989, 0.5117, 0.5982, 0.5118, 0.5629, 0.5305, 0.4805, 0.5285, 0.5362, 0.5121, 0.5243, 0.5159, 0.4797, 0.0001425, 0.2398, 0.03742, 0.2359, 0.05565, 0.3788, 0.02307, 0.3937, 0.5328, 0.4496, 0.5305, 0.4805, 0.5159, 0.4797, 0.519, 0.447, 0.5285, 0.5362, 0.5282, 0.5651, 0.5118, 0.5629, 0.5121, 0.5243, 0.5347, 0.4254, 0.5328, 0.4496, 0.519, 0.447, 0.5229, 0.4206, 0.5122, 0.6892, 0.5117, 0.5982, 0.5287, 0.5989, 0.5307, 0.6793, 0.5513, 0.6892, 0.5501, 0.8065, 0.5358, 0.8035, 0.5323, 0.7125, 0.7942, 0.1115, 0.6809, 0.09512, 0.5738, 0.0357, 0.8192, 0.07125, 0.9268, 0.5681, 0.925, 0.5668, 0.9216, 0.5067, 0.9185, 0.4504, 0.9154, 0.3945, 0.9123, 0.3386, 0.9118, 0.2979, 0.9293, 0.2859, 0.9292, 0.5653, 0.9293, 0.5683, 0.284, 0.1114, 0.2821, 0.105, 0.2671, 0.1166, 0.2414, 0.1071, 0.2955, 0.0, 0.3144, 0.01044, 0.6503, 0.6857, 0.6224, 0.6794, 0.6209, 0.6261, 0.6488, 0.6305, 0.6262, 0.6987, 0.6243, 0.7294, 0.6131, 0.7216, 0.6168, 0.7072, 0.6243, 0.7294, 0.6216, 0.7508, 0.6099, 0.7457, 0.6131, 0.7216, 0.03083, 0.1686, 0.08162, 0.1764, 0.03742, 0.2359, 0.0001425, 0.2398, 0.06195, 0.04095, 0.1395, 0.05588, 0.1111, 0.08485, 0.04061, 0.0753, 0.5619, 0.4507, 0.5587, 0.4256, 0.5839, 0.4208, 0.5814, 0.4368, 0.5587, 0.4256, 0.5574, 0.4077, 0.581, 0.4085, 0.5839, 0.4208, 0.6447, 0.7336, 0.6292, 0.7318, 0.6308, 0.7008, 0.6449, 0.7101, 0.2574, 0.6173, 0.2595, 0.6344, 0.2405, 0.629, 0.2449, 0.626, 0.04061, 0.0753, 0.1111, 0.08485, 0.08162, 0.1764, 0.03083, 0.1686, 0.5024, 0.04003, 0.5048, 0.09632, 0.5005, 0.1822, 0.4947, 0.2893, 0.4145, 0.2367, 0.4212, 0.1016, 0.2172, 0.136, 0.177, 0.2234, 0.03742, 0.2359, 0.08162, 0.1764, 0.1111, 0.08485, 0.1395, 0.05588, 0.2534, 0.3378, 0.2536, 0.2529, 0.3091, 0.2518, 0.3214, 0.3254, 0.06268, 0.8135, 0.06445, 0.8457, 0.06396, 0.8498, 0.0588, 0.8186, 0.177, 0.2234, 0.2536, 0.2529, 0.2534, 0.3378, 0.1747, 0.3565, 0.4145, 0.2367, 0.4947, 0.2893, 0.41, 0.309, 0.3325, 0.3279, 0.4243, 0.3094, 0.4109, 0.7217, 0.3168, 0.7216, 0.3091, 0.2518, 0.4145, 0.2367, 0.41, 0.309, 0.3214, 0.3254, 0.1981, 0.3575, 0.2663, 0.342, 0.2555, 0.7215, 0.1838, 0.7215, 0.2555, 0.7215, 0.2663, 0.342, 0.3325, 0.3279, 0.3168, 0.7216, 0.4658, 0.2325, 0.4573, 0.1904, 0.4568, 0.1847, 0.4657, 0.2284, 0.06445, 0.7753, 0.06268, 0.8135, 0.0588, 0.8186, 0.06205, 0.7863, 0.03742, 0.2359, 0.177, 0.2234, 0.1747, 0.3565, 0.05565, 0.3788, 0.06445, 0.8199, 0.07112, 0.7947, 0.07266, 0.7969, 0.07292, 0.8199, 0.45, 0.7918, 0.4619, 0.7824, 0.4619, 0.8043, 0.4492, 0.7926, 0.4707, 0.7605, 0.4579, 0.7791, 0.443, 0.7824, 0.4467, 0.7494, 0.464, 0.7554, 0.6708, 0.9763, 0.6854, 0.9439, 0.7051, 0.9808, 0.6942, 0.9999, 0.4467, 0.7494, 0.443, 0.7824, 0.4243, 0.7795, 0.4251, 0.7527, 0.7647, 0.4657, 0.7875, 0.464, 0.7915, 0.5151, 0.7698, 0.5179, 0.4251, 0.7527, 0.4243, 0.7795, 0.4122, 0.7752, 0.4097, 0.7588, 0.4707, 0.824, 0.4896, 0.8246, 0.4898, 1.0, 0.4719, 0.9999, 0.4738, 0.687, 0.4898, 0.6856, 0.4881, 0.7112, 0.4718, 0.7152, 0.4718, 0.7152, 0.4881, 0.7112, 0.4885, 0.7487, 0.4708, 0.7496, 0.4708, 0.7496, 0.4885, 0.7487, 0.4886, 0.7907, 0.4707, 0.7899, 0.4707, 0.7899, 0.4886, 0.7907, 0.4896, 0.8246, 0.4707, 0.824, 0.6065, 0.9126, 0.6605, 0.9207, 0.6597, 0.9465, 0.6081, 0.931, 0.0001425, 0.9755, 0.368, 0.9201, 0.372, 0.9361, 0.00386, 0.9972, 0.368, 0.9201, 0.439, 0.9149, 0.4412, 0.933, 0.372, 0.9361, 0.5274, 0.9126, 0.6065, 0.9126, 0.6081, 0.931, 0.5314, 0.9288, 0.6708, 0.9763, 0.6597, 0.9465, 0.6605, 0.9207, 0.6854, 0.9439, 0.439, 0.9149, 0.5274, 0.9126, 0.5314, 0.9288, 0.4412, 0.933, 0.4251, 0.7527, 0.4097, 0.7588, 0.4073, 0.7291, 0.5839, 0.4208, 0.581, 0.4085, 0.6113, 0.4077, 0.6104, 0.419, 0.5814, 0.4368, 0.5839, 0.4208, 0.6104, 0.419, 0.6075, 0.4295, 0.4467, 0.7494, 0.4251, 0.7527, 0.4073, 0.7291, 0.4503, 0.7247, 0.581, 0.4085, 0.5819, 0.3917, 0.6112, 0.395, 0.6113, 0.4077, 0.4503, 0.7247, 0.4686, 0.726, 0.464, 0.7554, 0.4467, 0.7494, 0.9511, 0.001319, 0.9803, 0.0, 0.9803, 0.3125, 0.9519, 0.3122, 0.4707, 0.6972, 0.4494, 0.6958, 0.4491, 0.6856, 0.4703, 0.6871, 0.6402, 0.4159, 0.6401, 0.4076, 0.6501, 0.4069, 0.6503, 0.4151, 0.6338, 0.7962, 0.6254, 0.7956, 0.6254, 0.7856, 0.6339, 0.7862, 0.4494, 0.6958, 0.4354, 0.6968, 0.4163, 0.6862, 0.4491, 0.6856, 0.6401, 0.4076, 0.6399, 0.3959, 0.6499, 0.3952, 0.6501, 0.4069, 0.6113, 0.4077, 0.6112, 0.395, 0.627, 0.3954, 0.6272, 0.4086, 0.6272, 0.4086, 0.627, 0.3954, 0.6399, 0.3959, 0.6401, 0.4076, 0.4503, 0.7247, 0.4073, 0.7291, 0.44, 0.7093, 0.4498, 0.7088, 0.4498, 0.7088, 0.44, 0.7093, 0.4354, 0.6968, 0.4494, 0.6958, 0.6075, 0.4295, 0.6104, 0.419, 0.6273, 0.4168, 0.6244, 0.4254, 0.6339, 0.8115, 0.6254, 0.8085, 0.6254, 0.7956, 0.6338, 0.7962, 0.6104, 0.419, 0.6113, 0.4077, 0.6272, 0.4086, 0.6273, 0.4168, 0.6273, 0.4168, 0.6272, 0.4086, 0.6401, 0.4076, 0.6402, 0.4159, 0.4686, 0.726, 0.4503, 0.7247, 0.4498, 0.7088, 0.4696, 0.7102, 0.4696, 0.7102, 0.4498, 0.7088, 0.4494, 0.6958, 0.4707, 0.6972, 0.9653, 0.9, 0.9534, 0.9013, 0.9518, 0.8402, 0.9641, 0.8373, 0.02381, 0.8163, 0.0, 0.7996, 0.003734, 0.7423, 0.02381, 0.7554, 0.9657, 0.5757, 0.9865, 0.5754, 0.9854, 0.6382, 0.9661, 0.6374, 0.9661, 0.6374, 0.9854, 0.6382, 0.9865, 0.8952, 0.9673, 0.8945, 0.9661, 0.6374, 0.9673, 0.8945, 0.9663, 0.8944, 0.9653, 0.6373, 0.6475, 0.8132, 0.6507, 0.7515, 0.6499, 0.7516, 0.6507, 0.8149, 0.9865, 0.8317, 0.9887, 0.5754, 0.9937, 0.5754, 0.9912, 0.8298, 0.9875, 0.8951, 0.9865, 0.8317, 0.9912, 0.8298, 0.9937, 0.8919, 0.07864, 0.8277, 0.07292, 0.7989, 0.07864, 0.7947, 0.7688, 0.00688, 0.7754, 0.08383, 0.7527, 0.08342, 0.7464, 0.03121, 0.7391, 0.465, 0.7428, 0.5214, 0.7064, 0.5195, 0.7022, 0.4618, 0.6882, 0.2747, 0.6927, 0.3349, 0.6635, 0.338, 0.6604, 0.2844, 0.6927, 0.3349, 0.6975, 0.3992, 0.6681, 0.3948, 0.6635, 0.338, 0.6975, 0.3992, 0.7022, 0.4618, 0.6726, 0.451, 0.6681, 0.3948, 0.7022, 0.4618, 0.7064, 0.5195, 0.6771, 0.5073, 0.6726, 0.451, 0.8147, 0.2556, 0.8201, 0.3177, 0.8029, 0.3275, 0.7969, 0.2551, 0.8201, 0.3177, 0.8241, 0.3757, 0.8071, 0.3864, 0.8029, 0.3275, 0.8241, 0.3757, 0.8281, 0.4333, 0.8121, 0.4511, 0.8071, 0.3864, 0.5548, 0.8129, 0.5538, 0.7558, 0.5724, 0.7411, 0.5724, 0.7945, 0.6882, 0.2747, 0.7255, 0.2651, 0.7304, 0.3359, 0.6927, 0.3349, 0.7304, 0.3359, 0.7382, 0.4052, 0.6975, 0.3992, 0.6927, 0.3349, 0.7382, 0.4052, 0.7391, 0.465, 0.7022, 0.4618, 0.6975, 0.3992, 0.8121, 0.4511, 0.8158, 0.505, 0.7982, 0.5147, 0.7944, 0.4627, 0.7774, 0.572, 0.7496, 0.5745, 0.7428, 0.5214, 0.7698, 0.5179, 0.775, 0.257, 0.7782, 0.2572, 0.7839, 0.3341, 0.7799, 0.3353, 0.3081, 0.4979, 0.2344, 0.476, 0.2346, 0.4627, 0.3059, 0.4827, 0.7527, 0.08342, 0.7405, 0.1351, 0.7384, 0.1284, 0.7475, 0.08866, 0.721, 0.1545, 0.6802, 0.1735, 0.6842, 0.1649, 0.7174, 0.1512, 0.7405, 0.1351, 0.721, 0.1545, 0.7174, 0.1512, 0.7384, 0.1284, 0.6802, 0.1735, 0.6509, 0.1798, 0.6573, 0.171, 0.6842, 0.1649, 0.7464, 0.03121, 0.7527, 0.08342, 0.7475, 0.08866, 0.7414, 0.03761, 0.2344, 0.476, 0.2085, 0.4385, 0.2129, 0.4316, 0.2346, 0.4627, 0.254, 0.5784, 0.3081, 0.5665, 0.3056, 0.6018, 0.2606, 0.5899, 0.7754, 0.08383, 0.7736, 0.1323, 0.7405, 0.1351, 0.7527, 0.08342, 0.1877, 0.6003, 0.2037, 0.5946, 0.211, 0.6133, 0.1958, 0.6161, 0.2337, 0.5701, 0.254, 0.5784, 0.2606, 0.5899, 0.2395, 0.6107, 0.7867, 0.5967, 0.789, 0.5906, 0.7938, 0.5907, 0.7936, 0.5907, 0.764, 0.5919, 0.7778, 0.5826, 0.7867, 0.5967, 0.78, 0.5962, 0.8453, 0.8723, 0.808, 0.8614, 0.8156, 0.7767, 0.8453, 0.7746, 0.8453, 0.7746, 0.8156, 0.7767, 0.8151, 0.7669, 0.8403, 0.7636, 0.8632, 0.3466, 0.8616, 0.5344, 0.8555, 0.5342, 0.8509, 0.3468, 0.842, 0.7637, 0.8178, 0.767, 0.8209, 0.5754, 0.8493, 0.5755, 0.8678, 0.3463, 0.8678, 0.5446, 0.8616, 0.5344, 0.8632, 0.3466, 0.1227, 0.8014, 0.1227, 0.8274, 0.1166, 0.8261, 0.1162, 0.8012, 0.5038, 0.8765, 0.5037, 0.6861, 0.5094, 0.6856, 0.5094, 0.876, 0.1709, 0.5968, 0.1877, 0.6003, 0.1958, 0.6161, 0.1832, 0.6162, 0.78, 0.5962, 0.7744, 0.6096, 0.7532, 0.6025, 0.764, 0.5919, 0.7351, 0.6154, 0.7404, 0.598, 0.7438, 0.6393, 0.7382, 0.6422, 0.1414, 0.4843, 0.1476, 0.4813, 0.1483, 0.5222, 0.1422, 0.5223, 0.1422, 0.5223, 0.1483, 0.5222, 0.1491, 0.5609, 0.143, 0.5607, 6.905e-05, 0.4568, 0.1416, 0.4574, 0.1414, 0.4843, 0.004298, 0.4809, 0.004298, 0.4809, 0.1414, 0.4843, 0.1422, 0.5223, 0.001163, 0.5176, 0.001163, 0.5176, 0.1422, 0.5223, 0.143, 0.5607, 0.0, 0.557, 0.7404, 0.598, 0.7532, 0.6025, 0.7744, 0.6096, 0.7764, 0.6357, 0.7438, 0.6393, 0.7438, 0.6393, 0.7764, 0.6357, 0.808, 0.8959, 0.7793, 0.8992, 0.4041, 0.9726, 0.4073, 0.9862, 0.3938, 0.98, 0.3895, 0.9662, 0.7623, 0.4035, 0.7826, 0.3987, 0.7875, 0.464, 0.7647, 0.4657, 0.5221, 0.9886, 0.5117, 0.8903, 0.5183, 0.8951, 0.5221, 0.9925, 0.5117, 0.8903, 0.5146, 0.6895, 0.5221, 0.6892, 0.5183, 0.8951, 0.4073, 0.6858, 0.3987, 0.9461, 0.3833, 0.94, 0.3931, 0.6856, 0.3987, 0.9461, 0.4041, 0.9726, 0.3895, 0.9662, 0.3833, 0.94, 0.323, 0.8019, 0.3224, 0.8113, 0.323, 0.8208, 0.3144, 0.812, 0.5808, 0.8041, 0.5802, 0.7718, 0.5888, 0.7716, 0.5887, 0.8038, 0.5887, 0.8038, 0.5888, 0.7716, 0.5957, 0.7706, 0.5957, 0.8029, 0.106, 0.775, 0.106, 0.8076, 0.09847, 0.8041, 0.09854, 0.7783, 0.09854, 0.7783, 0.09847, 0.8041, 0.09082, 0.8077, 0.09091, 0.7751, 0.09091, 0.7751, 0.09082, 0.8077, 0.08426, 0.8082, 0.08427, 0.7756, 0.634, 0.7515, 0.634, 0.7831, 0.6267, 0.7856, 0.6292, 0.753, 0.6292, 0.753, 0.6267, 0.7856, 0.6177, 0.7844, 0.6175, 0.7528, 0.6175, 0.7528, 0.6177, 0.7844, 0.6103, 0.7831, 0.6099, 0.7515, 0.1166, 0.7763, 0.1162, 0.7436, 0.126, 0.7436, 0.1264, 0.7763, 0.1264, 0.7763, 0.126, 0.7436, 0.1345, 0.7434, 0.1348, 0.7763, 0.4492, 0.7901, 0.4458, 0.798, 0.4374, 0.7973, 0.4362, 0.7895, 0.1348, 0.7763, 0.1345, 0.7434, 0.1409, 0.7423, 0.1409, 0.7764, 0.5728, 0.8036, 0.5724, 0.77, 0.5802, 0.7718, 0.5808, 0.8041, 0.05548, 0.7689, 0.05231, 0.7616, 0.05301, 0.7529, 0.05648, 0.7462, 0.06385, 0.7424, 0.07236, 0.7423, 0.07868, 0.744, 0.08426, 0.7543, 0.08426, 0.7633, 0.07851, 0.7719, 0.07066, 0.7753, 0.06222, 0.7741, 0.08426, 0.7551, 0.08821, 0.7474, 0.09324, 0.7509, 0.09071, 0.7555, 0.4342, 0.798, 0.4362, 0.8058, 0.4227, 0.8054, 0.422, 0.7973, 0.4346, 0.7893, 0.4342, 0.798, 0.422, 0.7973, 0.4224, 0.7894, 0.4458, 0.798, 0.4492, 0.8054, 0.4363, 0.8046, 0.4374, 0.7973, 0.1162, 0.8012, 0.117, 0.7952, 0.1301, 0.7947, 0.1305, 0.8005, 0.4362, 0.7824, 0.4346, 0.7893, 0.4224, 0.7894, 0.424, 0.7824, 0.117, 0.7952, 0.1172, 0.7868, 0.1301, 0.7865, 0.1301, 0.7947, 0.1172, 0.7868, 0.1176, 0.7768, 0.1305, 0.7764, 0.1301, 0.7865, 0.4094, 0.8063, 0.4085, 0.7988, 0.4212, 0.799, 0.422, 0.8064, 0.4085, 0.7988, 0.4073, 0.7898, 0.4212, 0.7897, 0.4212, 0.799, 0.4073, 0.7898, 0.4093, 0.7824, 0.422, 0.783, 0.4212, 0.7897, 0.4492, 0.7831, 0.4492, 0.7901, 0.4362, 0.7895, 0.4362, 0.7824, 0.09821, 0.768, 0.09358, 0.7655, 0.09083, 0.7609, 0.09071, 0.7555, 0.09324, 0.7509, 0.09865, 0.7482, 0.1038, 0.7485, 0.1083, 0.7517, 0.1103, 0.7564, 0.1098, 0.7616, 0.1081, 0.7662, 0.1035, 0.7679, 0.1058, 0.7428, 0.1134, 0.7482, 0.1083, 0.7517, 0.1038, 0.7485, 0.116, 0.7648, 0.1093, 0.7693, 0.1081, 0.7662, 0.1098, 0.7616, 0.08466, 0.7638, 0.08426, 0.7551, 0.09071, 0.7555, 0.09083, 0.7609, 0.09619, 0.775, 0.08922, 0.7711, 0.09358, 0.7655, 0.09821, 0.768, 0.09715, 0.7423, 0.1058, 0.7428, 0.1038, 0.7485, 0.09865, 0.7482, 0.1162, 0.7555, 0.116, 0.7648, 0.1098, 0.7616, 0.1103, 0.7564, 0.08922, 0.7711, 0.08466, 0.7638, 0.09083, 0.7609, 0.09358, 0.7655, 0.1048, 0.775, 0.09619, 0.775, 0.09821, 0.768, 0.1035, 0.7679, 0.08821, 0.7474, 0.09715, 0.7423, 0.09865, 0.7482, 0.09324, 0.7509, 0.1134, 0.7482, 0.1162, 0.7555, 0.1103, 0.7564, 0.1083, 0.7517, 0.1093, 0.7693, 0.1048, 0.775, 0.1035, 0.7679, 0.1081, 0.7662, 0.06807, 0.7799, 0.07168, 0.7776, 0.07576, 0.7775, 0.07953, 0.7794, 0.08188, 0.7829, 0.08195, 0.788, 0.07967, 0.7916, 0.07561, 0.7936, 0.07141, 0.7932, 0.06795, 0.7908, 0.06597, 0.7874, 0.06594, 0.7831, 0.07168, 0.7776, 0.06807, 0.7799, 0.06704, 0.7781, 0.07101, 0.7756, 0.06807, 0.7799, 0.06594, 0.7831, 0.06458, 0.7826, 0.06704, 0.7781, 0.06594, 0.7831, 0.06597, 0.7874, 0.06445, 0.7867, 0.06458, 0.7826, 0.06597, 0.7874, 0.06795, 0.7908, 0.06678, 0.7915, 0.06445, 0.7867, 0.06795, 0.7908, 0.07141, 0.7932, 0.07104, 0.7944, 0.06678, 0.7915, 0.07141, 0.7932, 0.07561, 0.7936, 0.07593, 0.7947, 0.07104, 0.7944, 0.07561, 0.7936, 0.07967, 0.7916, 0.08067, 0.7925, 0.07593, 0.7947, 0.07967, 0.7916, 0.08195, 0.788, 0.08351, 0.7882, 0.08067, 0.7925, 0.08195, 0.788, 0.08188, 0.7829, 0.08351, 0.7818, 0.08351, 0.7882, 0.08188, 0.7829, 0.07953, 0.7794, 0.08066, 0.7776, 0.08351, 0.7818, 0.07953, 0.7794, 0.07576, 0.7775, 0.07607, 0.7753, 0.08066, 0.7776, 0.07576, 0.7775, 0.07168, 0.7776, 0.07101, 0.7756, 0.07607, 0.7753, 0.0001425, 0.722, 0.6442, 0.722, 0.7237, 0.9123, 0.003435, 0.8466, 0.2606, 0.5899, 0.3056, 0.6018, 0.3076, 0.6132, 0.2709, 0.6173, 0.7509, 0.2122, 0.7533, 0.2582, 0.7255, 0.2651, 0.7249, 0.2157, 0.7895, 0.3953, 0.8071, 0.3864, 0.8121, 0.4511, 0.7944, 0.4627, 0.7839, 0.3341, 0.8029, 0.3275, 0.8071, 0.3864, 0.7895, 0.3953, 0.7782, 0.2572, 0.7969, 0.2551, 0.8029, 0.3275, 0.7839, 0.3341, 0.7778, 0.5826, 0.7808, 0.5818, 0.789, 0.5906, 0.7867, 0.5967, 0.7391, 0.465, 0.7647, 0.4657, 0.7698, 0.5179, 0.7428, 0.5214, 0.7556, 0.3366, 0.7769, 0.3359, 0.7826, 0.3987, 0.7623, 0.4035, 0.7382, 0.4052, 0.7623, 0.4035, 0.7647, 0.4657, 0.7391, 0.465, 0.7304, 0.3359, 0.7556, 0.3366, 0.7623, 0.4035, 0.7382, 0.4052, 0.7533, 0.2582, 0.7509, 0.2122, 0.7715, 0.2111, 0.7716, 0.2572, 0.7304, 0.3359, 0.7255, 0.2651, 0.7533, 0.2582, 0.7556, 0.3366, 0.8767, 0.8813, 0.8453, 0.8723, 0.8453, 0.7746, 0.8403, 0.7636, 0.842, 0.7637, 0.8493, 0.5755, 0.8773, 0.5755, 0.8749, 0.7778, 0.8773, 0.8774, 0.2606, 0.5899, 0.2709, 0.6173, 0.2397, 0.6069, 0.2389, 0.607, 0.2395, 0.6107, 0.775, 0.257, 0.7742, 0.2112, 0.7775, 0.2107, 0.7782, 0.2572, 0.7799, 0.3353, 0.7839, 0.3341, 0.7895, 0.3953, 0.7857, 0.3975, 0.7857, 0.3975, 0.7895, 0.3953, 0.7944, 0.4627, 0.7909, 0.4639, 0.7909, 0.4639, 0.7944, 0.4627, 0.7982, 0.5147, 0.7952, 0.5154, 0.07864, 0.8145, 0.07873, 0.7955, 0.08248, 0.7947, 0.08217, 0.8069, 0.7853, 0.5807, 0.8055, 0.5754, 0.808, 0.5913, 0.7899, 0.5957, 0.2126, 0.5917, 0.2337, 0.5701, 0.2395, 0.6107, 0.2187, 0.6139, 0.5341, 0.6789, 0.5307, 0.6793, 0.5287, 0.5989, 0.532, 0.5995, 0.7533, 0.2582, 0.7716, 0.2572, 0.7769, 0.3359, 0.7556, 0.3366, 0.6238, 0.7505, 0.6216, 0.7508, 0.6243, 0.7294, 0.6264, 0.7307, 0.5351, 0.4493, 0.5328, 0.4496, 0.5347, 0.4254, 0.5369, 0.4251, 0.1535, 0.01585, 0.1395, 0.05588, 0.06195, 0.04095, 0.07369, 0.01077, 0.09743, 0.001752, 0.1195, 0.01912, 0.5282, 0.5651, 0.5308, 0.5655, 0.532, 0.5995, 0.5287, 0.5989, 0.7698, 0.5179, 0.7915, 0.5151, 0.796, 0.57, 0.7774, 0.572, 0.7715, 0.2111, 0.7509, 0.2122, 0.7468, 0.1759, 0.7717, 0.1722, 0.5534, 0.5902, 0.5344, 0.5988, 0.5328, 0.5651, 0.543, 0.5642, 0.7717, 0.1722, 0.7468, 0.1759, 0.7405, 0.1351, 0.7736, 0.1323, 0.2037, 0.5946, 0.2079, 0.5931, 0.2141, 0.6138, 0.211, 0.6133, 0.2126, 0.5917, 0.1883, 0.4647, 0.2085, 0.4385, 0.2337, 0.5701, 0.775, 0.257, 0.7799, 0.3353, 0.7769, 0.3359, 0.7716, 0.2572, 0.7799, 0.3353, 0.7857, 0.3975, 0.7826, 0.3987, 0.7769, 0.3359, 0.7857, 0.3975, 0.7909, 0.4639, 0.7875, 0.464, 0.7826, 0.3987, 0.7909, 0.4639, 0.7952, 0.5154, 0.7915, 0.5151, 0.7875, 0.464, 0.07864, 0.8145, 0.08217, 0.8069, 0.08221, 0.8096, 0.0838, 0.8145, 0.7853, 0.5807, 0.7899, 0.5957, 0.789, 0.5906, 0.7808, 0.5818, 0.2126, 0.5917, 0.2187, 0.6139, 0.2141, 0.6138, 0.2079, 0.5931, 0.7952, 0.5154, 0.7986, 0.5692, 0.796, 0.57, 0.7915, 0.5151, 0.7742, 0.2112, 0.775, 0.257, 0.7716, 0.2572, 0.7715, 0.2111, 0.6262, 0.6987, 0.6296, 0.6892, 0.6342, 0.691, 0.6447, 0.711, 0.6308, 0.7008, 0.6243, 0.7294, 0.6262, 0.6987, 0.6308, 0.7008, 0.6292, 0.7318, 0.6264, 0.7307, 0.6238, 0.7505, 0.6264, 0.7307, 0.6292, 0.7318, 0.6265, 0.7515, 0.5351, 0.4493, 0.5369, 0.4251, 0.5397, 0.426, 0.5372, 0.4494, 0.1395, 0.05588, 0.1535, 0.01585, 0.2046, 0.01276, 0.2419, 0.1129, 0.2172, 0.136, 0.5341, 0.6789, 0.532, 0.5995, 0.5344, 0.5988, 0.5367, 0.6783, 0.7736, 0.1323, 0.7754, 0.08383, 0.7797, 0.08209, 0.7772, 0.1308, 0.7717, 0.1722, 0.7736, 0.1323, 0.7772, 0.1308, 0.7752, 0.1722, 0.7715, 0.2111, 0.7717, 0.1722, 0.7752, 0.1722, 0.7742, 0.2112, 0.7754, 0.08383, 0.7688, 0.00688, 0.7737, 0.002713, 0.7797, 0.08209, 0.1883, 0.4647, 0.2126, 0.5917, 0.2079, 0.5931, 0.1839, 0.4693, 0.5555, 0.6778, 0.5367, 0.6783, 0.5344, 0.5988, 0.5534, 0.5902, 0.5814, 0.4368, 0.6075, 0.4295, 0.6065, 0.4347, 0.5821, 0.4416, 0.543, 0.5642, 0.5372, 0.528, 0.5412, 0.529, 0.5463, 0.561, 0.6488, 0.6305, 0.6209, 0.6261, 0.619, 0.6185, 0.6451, 0.6227, 0.5446, 0.4863, 0.5619, 0.4507, 0.5644, 0.4545, 0.5476, 0.4879, 0.5828, 0.612, 0.5534, 0.5902, 0.5559, 0.585, 0.5834, 0.6053, 0.5534, 0.5902, 0.543, 0.5642, 0.5463, 0.561, 0.5559, 0.585, 0.6397, 0.4242, 0.6496, 0.4236, 0.6458, 0.4292, 0.6387, 0.4298, 0.6075, 0.4295, 0.6244, 0.4254, 0.6239, 0.4309, 0.6065, 0.4347, 0.5372, 0.528, 0.5446, 0.4863, 0.5476, 0.4879, 0.5412, 0.529, 0.6209, 0.6261, 0.5828, 0.612, 0.5834, 0.6053, 0.619, 0.6185, 0.5619, 0.4507, 0.5814, 0.4368, 0.5821, 0.4416, 0.5644, 0.4545, 0.6244, 0.4254, 0.6397, 0.4242, 0.6387, 0.4298, 0.6239, 0.4309, 0.1118, 0.775, 0.1129, 0.8548, 0.106, 0.841, 0.1129, 0.7861, 0.5308, 0.5655, 0.5328, 0.5651, 0.5344, 0.5988, 0.532, 0.5995, 0.5285, 0.5362, 0.5304, 0.5366, 0.5308, 0.5655, 0.5282, 0.5651, 0.5308, 0.5655, 0.5304, 0.5366, 0.532, 0.5343, 0.5328, 0.5651, 0.5305, 0.4805, 0.5325, 0.4809, 0.5304, 0.5366, 0.5285, 0.5362, 0.6457, 0.7453, 0.6456, 0.6916, 0.6475, 0.6892, 0.6475, 0.7446, 0.5305, 0.4805, 0.5328, 0.4496, 0.5351, 0.4493, 0.5325, 0.4809, 0.5351, 0.4493, 0.5372, 0.4494, 0.5345, 0.4804, 0.5325, 0.4809, 0.7545, 0.725, 0.7664, 0.722, 0.7664, 0.7553, 0.7542, 0.7539, 0.7545, 0.725, 0.7542, 0.7539, 0.724, 0.7416, 0.7387, 0.7294, 0.51, 0.7239, 0.5101, 0.6858, 0.5112, 0.6856, 0.5111, 0.7238, 0.6528, 0.6967, 0.6525, 0.6563, 0.653, 0.6181, 0.6654, 0.6032, 0.6824, 0.5933, 0.7306, 0.5754, 0.7351, 0.5994, 0.7324, 0.6362, 0.7316, 0.6756, 0.7351, 0.8608, 0.6509, 0.8697, 0.9303, 0.4698, 0.9316, 0.286, 0.9327, 0.2859, 0.9315, 0.4697, 0.9316, 0.5692, 0.931, 0.546, 0.9322, 0.5459, 0.9327, 0.5691, 0.5094, 0.7643, 0.51, 0.7239, 0.5111, 0.7238, 0.5106, 0.7642, 0.9293, 0.5093, 0.9303, 0.4698, 0.9315, 0.4697, 0.9305, 0.5091, 0.931, 0.546, 0.9293, 0.5093, 0.9305, 0.5091, 0.9322, 0.5459, 0.5101, 0.9374, 0.5094, 0.7643, 0.5106, 0.7642, 0.5112, 0.9372, 0.6418, 0.8225, 0.646, 0.7515, 0.6475, 0.7515, 0.6433, 0.8225, 0.6443, 0.8433, 0.6418, 0.8225, 0.6433, 0.8225, 0.6458, 0.8432, 0.646, 0.8577, 0.6443, 0.8433, 0.6458, 0.8432, 0.6475, 0.8577, 0.5011, 0.98, 0.4898, 0.7256, 0.4924, 0.7256, 0.5037, 0.9801, 0.2613, 0.8197, 0.2595, 0.6173, 0.3014, 0.6175, 0.3014, 0.8739, 0.2994, 0.8996, 0.2924, 0.9123, 0.2843, 0.9172, 0.2658, 0.9192, 0.4961, 0.6994, 0.5011, 0.6856, 0.5037, 0.6857, 0.4987, 0.6995, 0.4707, 0.7838, 0.4654, 0.7919, 0.4629, 0.7905, 0.4682, 0.7824, 0.5248, 0.7875, 0.5323, 0.9882, 0.5296, 0.9884, 0.5221, 0.7877, 0.4898, 0.7256, 0.4961, 0.6994, 0.4987, 0.6995, 0.4924, 0.7256, 0.5323, 0.6892, 0.5248, 0.7875, 0.5221, 0.7877, 0.5296, 0.6894, 0.4654, 0.7919, 0.4707, 0.811, 0.4682, 0.8096, 0.4629, 0.7905, 0.8328, 0.3982, 0.8509, 0.5183, 0.8462, 0.5179, 0.8281, 0.3977, 0.6054, 0.9324, 0.6006, 0.9096, 0.605, 0.9092, 0.6099, 0.932, 0.5117, 0.6776, 0.3178, 0.6856, 0.3144, 0.4963, 0.5027, 0.4966, 0.5048, 0.458, 0.5027, 0.4966, 0.3144, 0.4963, 0.3252, 0.4266, 0.3487, 0.3842, 0.4029, 0.3861, 0.5117, 0.4353, 0.303, 0.6568, 0.3084, 0.6173, 0.313, 0.6178, 0.3076, 0.6573, 0.6005, 0.8684, 0.6054, 0.6892, 0.6099, 0.6895, 0.6049, 0.8704, 0.6006, 0.9096, 0.6005, 0.8684, 0.6049, 0.8704, 0.605, 0.9092, 0.3014, 0.7003, 0.303, 0.6568, 0.3076, 0.6573, 0.3076, 0.7257, 0.3085, 0.9153, 0.3014, 0.7003, 0.3076, 0.7257, 0.313, 0.9151, 0.8509, 0.3467, 0.8328, 0.3982, 0.8281, 0.3977, 0.8462, 0.3463, 0.9607, 0.8334, 0.9517, 0.8352, 0.9345, 0.8254, 0.9345, 0.5808, 0.9616, 0.5854, 0.9607, 0.8334, 0.9616, 0.5854, 0.9653, 0.5811, 0.9641, 0.8373, 0.9345, 0.8254, 0.9517, 0.8352, 0.9518, 0.8402, 0.9309, 0.8287, 0.9517, 0.8352, 0.9607, 0.8334, 0.9641, 0.8373, 0.9518, 0.8402, 0.9345, 0.5808, 0.9345, 0.8254, 0.9309, 0.8287, 0.9309, 0.5754, 0.9616, 0.5854, 0.9345, 0.5808, 0.9309, 0.5754, 0.9653, 0.5811, 0.634, 0.7787, 0.6352, 0.7526, 0.6418, 0.7515, 0.6407, 0.7777, 0.0588, 0.7771, 0.0588, 0.841, 0.05231, 0.8391, 0.05231, 0.7753, 0.6352, 0.8287, 0.634, 0.7787, 0.6407, 0.7777, 0.6418, 0.8277, 0.1482, 0.7432, 0.1477, 0.7571, 0.1411, 0.7562, 0.1416, 0.7423, 0.1476, 0.7829, 0.1482, 0.8276, 0.1416, 0.8267, 0.1409, 0.782, 0.1477, 0.7571, 0.1476, 0.7829, 0.1409, 0.782, 0.1411, 0.7562, 0.3285, 0.6856, 0.3688, 0.7063, 0.3809, 0.7167, 0.383, 0.731, 0.3833, 0.7569, 0.3833, 0.8019, 0.3196, 0.7976, 0.3144, 0.7472, 0.3149, 0.721, 0.1371, 0.8138, 0.1305, 0.7779, 0.1371, 0.7764, 0.0, 0.0, 0.0, 0.0, 0.0, 0.0, 0.0, 0.0, 0.0, 0.0, 0.0, 0.0, 0.0, 0.0, 0.0, 0.0, 0.0, 0.0, 0.0, 0.0, 0.0, 0.0, 0.0, 0.0, 0.0, 0.0, 0.0, 0.0, 0.0, 0.0, 0.0, 0.0, 0.0, 0.0, 0.0, 0.0, 0.0, 0.0, 0.0, 0.0, 0.0, 0.0, 0.0, 0.0, 0.0, 0.0, 0.0, 0.0, 0.0, 0.0, 0.0, 0.0, 0.0, 0.0, 0.0, 0.0, 0.0, 0.0, 0.0, 0.0, 0.0, 0.0, 0.0, 0.0, 0.0, 0.0, 0.0, 0.0, 0.0, 0.0, 0.0, 0.0, 0.0, 0.0, 0.0, 0.0, 0.0, 0.0, 0.0, 0.0, 0.9977, 0.5754, 0.9977, 0.9111, 0.9937, 0.8945, 0.9949, 0.5756, 0.8773, 0.5849, 0.9309, 0.5754, 0.9309, 0.9025, 0.9004, 0.7394, 0.9803, 0.1721, 0.9974, 0.0, 1.0, 0.0005116, 0.9847, 0.1561, 0.9956, 0.3367, 0.9803, 0.1721, 0.9847, 0.1561, 1.0, 0.3207])
me_plane.use_remesh_preserve_volume = False
me_plane.use_remesh_preserve_attributes = False
me_plane.use_mirror_vertex_groups = False
me_plane.update()

# ---- objects
ob_plane = bpy.data.objects.new('Plane', me_plane)

# ---- transforms, parenting, visibility, modifiers, constraints
ob_plane.location = (0.1602, -0.02213, 1.625)
ob_plane.lineart.crease_threshold = 0.0
_m = ob_plane.modifiers.new('Mirror.001', 'MIRROR')

# ---- collection membership
col_collection_1.objects.link(ob_plane)

# ---- scene / render settings (as saved in the file)
scene.frame_start = 1; scene.frame_end = 250; scene.frame_set(0)
scene.render.engine = 'BLENDER_EEVEE_NEXT'
scene.render.resolution_percentage = 50
scene.render.dither_intensity = 0.0
scene.cycles.use_denoising = False
scene.cycles.samples = 128
scene.cycles.sampling_pattern = 'TABULATED_SOBOL'
scene.cycles.use_adaptive_sampling = False
scene.cycles.use_light_tree = False
scene.cycles.blur_glossy = 0.0
scene.cycles.sample_clamp_indirect = 0.0
scene.view_settings.view_transform = 'Standard'
bpy.context.view_layer.update()

# ---- added for rendering (the .blend has no active camera and no usable light): camera, sun
cam_auto = bpy.data.cameras.new('AutoCamera')
cam_auto.lens = 50.0
cam_auto.sensor_width = 36.0
cam_auto.clip_end = 1000.0
ob_auto_camera = bpy.data.objects.new('AutoCamera', cam_auto)
scene.collection.objects.link(ob_auto_camera)
ob_auto_camera.location = (7.38606, -12.0128, 6.99538)
ob_auto_camera.rotation_euler = (1.09748, -7.21219e-08, 0.694738)
scene.camera = ob_auto_camera
light_auto_sun = bpy.data.lights.new('AutoSun', 'SUN')
light_auto_sun.energy = 3.0
light_auto_sun.angle = 0.0523599
ob_auto_sun = bpy.data.objects.new('AutoSun', light_auto_sun)
scene.collection.objects.link(ob_auto_sun)
ob_auto_sun.rotation_euler = (0.872665, 0.174533, 0.523599)
bpy.context.view_layer.update()
